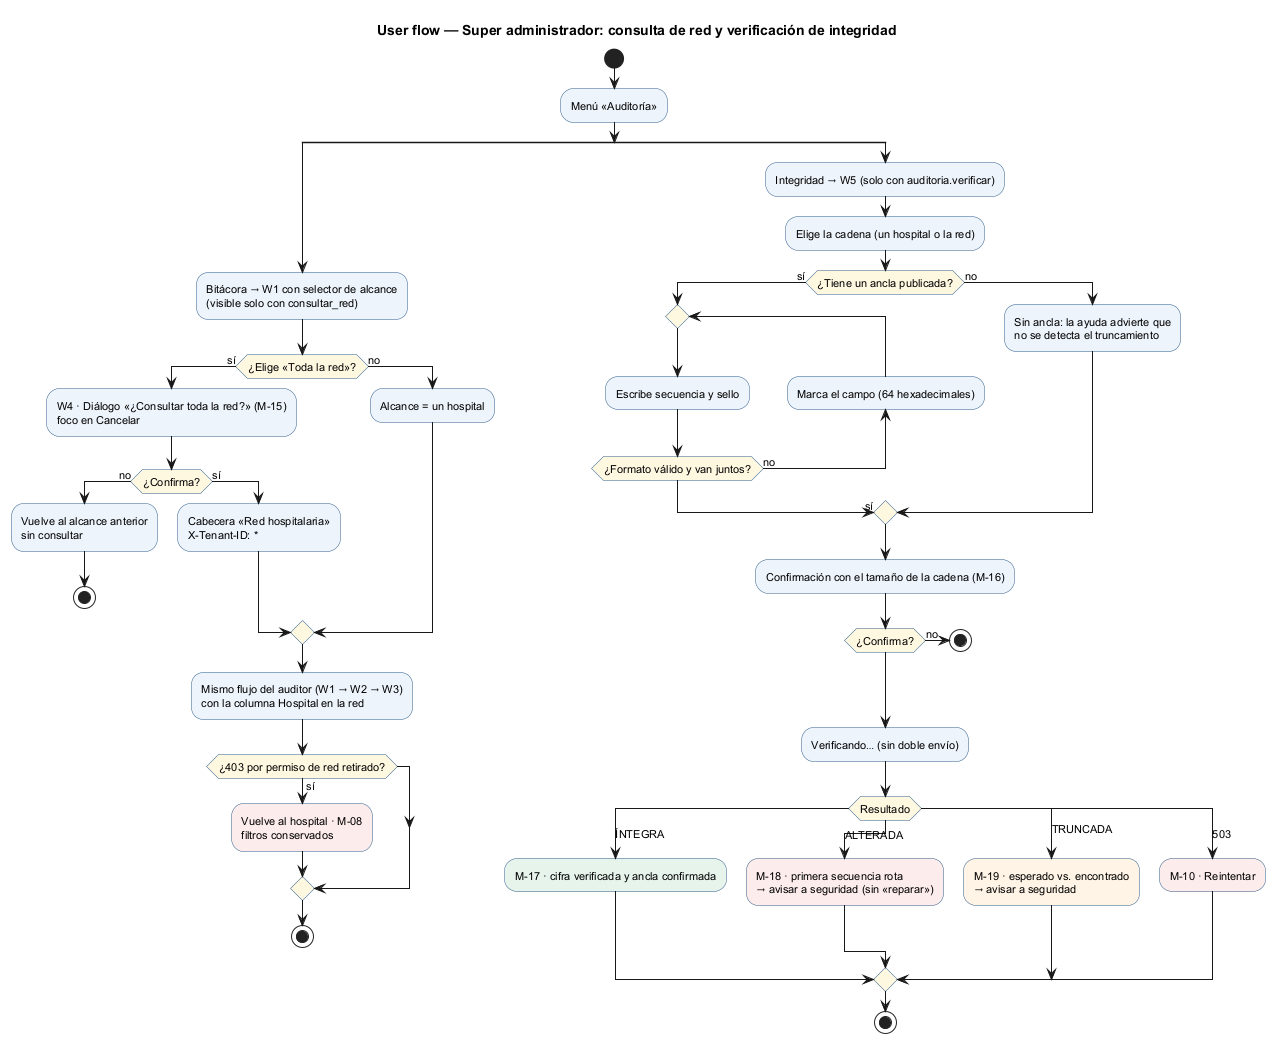

The diagram above was rendered by PlantUML. Its source (embedded in the PNG):
@startuml semana-08-flujo-superadmin
!pragma layout smetana
title User flow — Super administrador: consulta de red y verificación de integridad
skinparam defaultFontSize 11
skinparam ActivityBackgroundColor #EEF4FB
skinparam ActivityDiamondBackgroundColor #FFF8E1
skinparam ActivityBorderColor #2F5D8A

start
:Menú «Auditoría»;
split
  :Bitácora → W1 con selector de alcance\n(visible solo con consultar_red);
  if (¿Elige «Toda la red»?) then (sí)
    :W4 · Diálogo «¿Consultar toda la red?» (M-15)\nfoco en Cancelar;
    if (¿Confirma?) then (no)
      :Vuelve al alcance anterior\nsin consultar;
      stop
    else (sí)
      :Cabecera «Red hospitalaria»\nX-Tenant-ID: *;
    endif
  else (no)
    :Alcance = un hospital;
  endif
  :Mismo flujo del auditor (W1 → W2 → W3)\ncon la columna Hospital en la red;
  if (¿403 por permiso de red retirado?) then (sí)
    #FDECEC:Vuelve al hospital · M-08\nfiltros conservados;
  endif
  stop
split again
  :Integridad → W5 (solo con auditoria.verificar);
  :Elige la cadena (un hospital o la red);
  if (¿Tiene un ancla publicada?) then (sí)
    repeat
      :Escribe secuencia y sello;
      backward:Marca el campo (64 hexadecimales);
    repeat while (¿Formato válido y van juntos?) is (no)
    ->sí;
  else (no)
    :Sin ancla: la ayuda advierte que\nno se detecta el truncamiento;
  endif
  :Confirmación con el tamaño de la cadena (M-16);
  if (¿Confirma?) then (no)
    stop
  endif
  :Verificando… (sin doble envío);
  switch (Resultado)
  case (ÍNTEGRA)
    #E7F4EC:M-17 · cifra verificada y ancla confirmada;
  case (ALTERADA)
    #FDECEC:M-18 · primera secuencia rota\n→ avisar a seguridad (sin «reparar»);
  case (TRUNCADA)
    #FFF4E5:M-19 · esperado vs. encontrado\n→ avisar a seguridad;
  case (503)
    #FDECEC:M-10 · Reintentar;
  endswitch
  stop
end split
@enduml